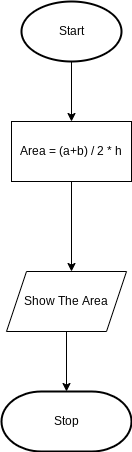

The diagram above was exported from draw.io. Its source (the exported page's mxGraphModel, read from the mxfile embedded in the PNG):
<mxGraphModel dx="834" dy="561" grid="1" gridSize="10" guides="1" tooltips="1" connect="1" arrows="1" fold="1" page="1" pageScale="1" pageWidth="827" pageHeight="1169" math="0" shadow="0">
  <root>
    <mxCell id="0" />
    <mxCell id="1" parent="0" />
    <mxCell id="9" style="edgeStyle=none;html=1;exitX=0.5;exitY=1;exitDx=0;exitDy=0;exitPerimeter=0;entryX=0.5;entryY=0;entryDx=0;entryDy=0;" parent="1" source="2" edge="1">
      <mxGeometry relative="1" as="geometry">
        <mxPoint x="280" y="160" as="targetPoint" />
      </mxGeometry>
    </mxCell>
    <mxCell id="2" value="Start" style="strokeWidth=2;html=1;shape=mxgraph.flowchart.start_1;whiteSpace=wrap;" parent="1" vertex="1">
      <mxGeometry x="230" y="40" width="100" height="60" as="geometry" />
    </mxCell>
    <mxCell id="6" value="Stop" style="strokeWidth=2;html=1;shape=mxgraph.flowchart.terminator;whiteSpace=wrap;" parent="1" vertex="1">
      <mxGeometry x="210" y="430" width="130" height="60" as="geometry" />
    </mxCell>
    <mxCell id="48" value="" style="edgeStyle=none;html=1;" parent="1" source="47" edge="1">
      <mxGeometry relative="1" as="geometry">
        <mxPoint x="280" y="310" as="targetPoint" />
      </mxGeometry>
    </mxCell>
    <mxCell id="47" value="Area = (a+b) / 2 * h" style="rounded=0;whiteSpace=wrap;html=1;" parent="1" vertex="1">
      <mxGeometry x="220" y="160" width="120" height="60" as="geometry" />
    </mxCell>
    <mxCell id="50" value="" style="edgeStyle=none;html=1;" edge="1" parent="1" source="49" target="6">
      <mxGeometry relative="1" as="geometry" />
    </mxCell>
    <mxCell id="49" value="Show The Area" style="shape=parallelogram;perimeter=parallelogramPerimeter;whiteSpace=wrap;html=1;fixedSize=1;" vertex="1" parent="1">
      <mxGeometry x="215" y="310" width="120" height="60" as="geometry" />
    </mxCell>
  </root>
</mxGraphModel>